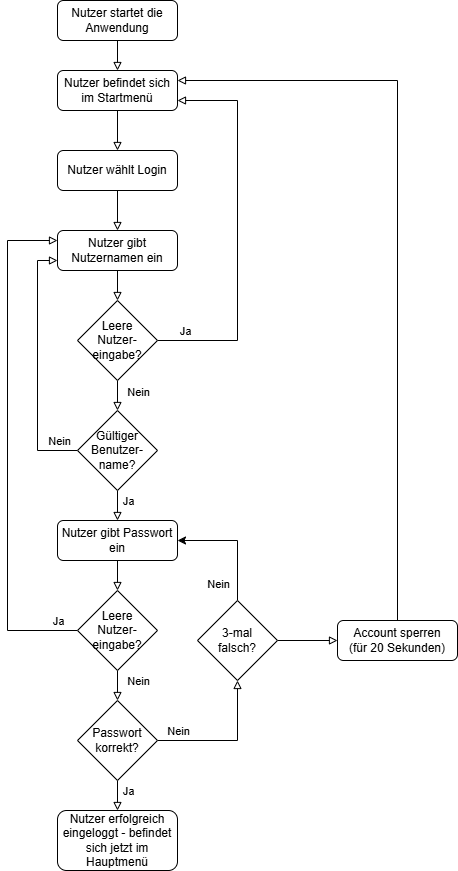

The diagram above was exported from draw.io. Its source (the exported page's mxGraphModel, read from the mxfile embedded in the PNG):
<mxGraphModel dx="1386" dy="751" grid="1" gridSize="10" guides="1" tooltips="1" connect="1" arrows="1" fold="1" page="1" pageScale="1" pageWidth="827" pageHeight="1169" math="0" shadow="0">
  <root>
    <mxCell id="WIyWlLk6GJQsqaUBKTNV-0" />
    <mxCell id="WIyWlLk6GJQsqaUBKTNV-1" parent="WIyWlLk6GJQsqaUBKTNV-0" />
    <mxCell id="5ggtqdsi0-EkxseF98Yy-7" style="edgeStyle=orthogonalEdgeStyle;rounded=0;orthogonalLoop=1;jettySize=auto;html=1;exitX=0.5;exitY=1;exitDx=0;exitDy=0;entryX=0.5;entryY=0;entryDx=0;entryDy=0;endArrow=block;endFill=0;" parent="WIyWlLk6GJQsqaUBKTNV-1" source="WIyWlLk6GJQsqaUBKTNV-3" target="5ggtqdsi0-EkxseF98Yy-0" edge="1">
      <mxGeometry relative="1" as="geometry" />
    </mxCell>
    <mxCell id="WIyWlLk6GJQsqaUBKTNV-3" value="Nutzer befindet sich im Startmenü" style="rounded=1;whiteSpace=wrap;html=1;fontSize=12;glass=0;strokeWidth=1;shadow=0;" parent="WIyWlLk6GJQsqaUBKTNV-1" vertex="1">
      <mxGeometry x="160" y="80" width="120" height="40" as="geometry" />
    </mxCell>
    <mxCell id="5ggtqdsi0-EkxseF98Yy-8" style="edgeStyle=orthogonalEdgeStyle;shape=connector;rounded=0;orthogonalLoop=1;jettySize=auto;html=1;exitX=0.5;exitY=1;exitDx=0;exitDy=0;entryX=0.5;entryY=0;entryDx=0;entryDy=0;labelBackgroundColor=default;strokeColor=default;fontFamily=Helvetica;fontSize=11;fontColor=default;endArrow=block;endFill=0;" parent="WIyWlLk6GJQsqaUBKTNV-1" source="5ggtqdsi0-EkxseF98Yy-0" target="5ggtqdsi0-EkxseF98Yy-1" edge="1">
      <mxGeometry relative="1" as="geometry" />
    </mxCell>
    <mxCell id="5ggtqdsi0-EkxseF98Yy-0" value="Nutzer wählt Login" style="rounded=1;whiteSpace=wrap;html=1;fontSize=12;glass=0;strokeWidth=1;shadow=0;" parent="WIyWlLk6GJQsqaUBKTNV-1" vertex="1">
      <mxGeometry x="160" y="160" width="120" height="40" as="geometry" />
    </mxCell>
    <mxCell id="5ggtqdsi0-EkxseF98Yy-6" style="edgeStyle=orthogonalEdgeStyle;rounded=0;orthogonalLoop=1;jettySize=auto;html=1;exitX=0.5;exitY=1;exitDx=0;exitDy=0;endArrow=block;endFill=0;" parent="WIyWlLk6GJQsqaUBKTNV-1" source="5ggtqdsi0-EkxseF98Yy-1" target="5ggtqdsi0-EkxseF98Yy-5" edge="1">
      <mxGeometry relative="1" as="geometry" />
    </mxCell>
    <mxCell id="5ggtqdsi0-EkxseF98Yy-1" value="Nutzer gibt Nutzernamen ein" style="rounded=1;whiteSpace=wrap;html=1;fontSize=12;glass=0;strokeWidth=1;shadow=0;" parent="WIyWlLk6GJQsqaUBKTNV-1" vertex="1">
      <mxGeometry x="160" y="240" width="120" height="40" as="geometry" />
    </mxCell>
    <mxCell id="5ggtqdsi0-EkxseF98Yy-11" style="edgeStyle=orthogonalEdgeStyle;shape=connector;rounded=0;orthogonalLoop=1;jettySize=auto;html=1;exitX=1;exitY=0.5;exitDx=0;exitDy=0;entryX=1;entryY=0.75;entryDx=0;entryDy=0;labelBackgroundColor=default;strokeColor=default;fontFamily=Helvetica;fontSize=11;fontColor=default;endArrow=block;endFill=0;" parent="WIyWlLk6GJQsqaUBKTNV-1" source="5ggtqdsi0-EkxseF98Yy-5" target="WIyWlLk6GJQsqaUBKTNV-3" edge="1">
      <mxGeometry relative="1" as="geometry">
        <Array as="points">
          <mxPoint x="340" y="350" />
          <mxPoint x="340" y="110" />
        </Array>
      </mxGeometry>
    </mxCell>
    <mxCell id="5ggtqdsi0-EkxseF98Yy-12" value="Ja" style="edgeLabel;html=1;align=center;verticalAlign=middle;resizable=0;points=[];fontSize=11;fontFamily=Helvetica;fontColor=default;" parent="5ggtqdsi0-EkxseF98Yy-11" vertex="1" connectable="0">
      <mxGeometry x="-0.859" y="1" relative="1" as="geometry">
        <mxPoint y="-9" as="offset" />
      </mxGeometry>
    </mxCell>
    <mxCell id="5ggtqdsi0-EkxseF98Yy-14" style="edgeStyle=orthogonalEdgeStyle;shape=connector;rounded=0;orthogonalLoop=1;jettySize=auto;html=1;exitX=0.5;exitY=1;exitDx=0;exitDy=0;labelBackgroundColor=default;strokeColor=default;fontFamily=Helvetica;fontSize=11;fontColor=default;endArrow=block;endFill=0;entryX=0.5;entryY=0;entryDx=0;entryDy=0;" parent="WIyWlLk6GJQsqaUBKTNV-1" source="5ggtqdsi0-EkxseF98Yy-5" target="5ggtqdsi0-EkxseF98Yy-13" edge="1">
      <mxGeometry relative="1" as="geometry">
        <mxPoint x="220" y="410" as="targetPoint" />
        <Array as="points" />
      </mxGeometry>
    </mxCell>
    <mxCell id="5ggtqdsi0-EkxseF98Yy-15" value="Nein" style="edgeLabel;html=1;align=center;verticalAlign=middle;resizable=0;points=[];fontSize=11;fontFamily=Helvetica;fontColor=default;" parent="5ggtqdsi0-EkxseF98Yy-14" vertex="1" connectable="0">
      <mxGeometry x="0.3051" y="1" relative="1" as="geometry">
        <mxPoint x="19" y="-9" as="offset" />
      </mxGeometry>
    </mxCell>
    <mxCell id="5ggtqdsi0-EkxseF98Yy-5" value="Leere&lt;br&gt;Nutzer-eingabe?" style="rhombus;whiteSpace=wrap;html=1;" parent="WIyWlLk6GJQsqaUBKTNV-1" vertex="1">
      <mxGeometry x="180" y="310" width="80" height="80" as="geometry" />
    </mxCell>
    <mxCell id="5ggtqdsi0-EkxseF98Yy-10" style="edgeStyle=orthogonalEdgeStyle;shape=connector;rounded=0;orthogonalLoop=1;jettySize=auto;html=1;exitX=0.5;exitY=1;exitDx=0;exitDy=0;entryX=0.5;entryY=0;entryDx=0;entryDy=0;labelBackgroundColor=default;strokeColor=default;fontFamily=Helvetica;fontSize=11;fontColor=default;endArrow=block;endFill=0;" parent="WIyWlLk6GJQsqaUBKTNV-1" source="5ggtqdsi0-EkxseF98Yy-9" target="WIyWlLk6GJQsqaUBKTNV-3" edge="1">
      <mxGeometry relative="1" as="geometry" />
    </mxCell>
    <mxCell id="5ggtqdsi0-EkxseF98Yy-9" value="Nutzer startet die&lt;br&gt;Anwendung" style="rounded=1;whiteSpace=wrap;html=1;fontSize=12;glass=0;strokeWidth=1;shadow=0;" parent="WIyWlLk6GJQsqaUBKTNV-1" vertex="1">
      <mxGeometry x="160" y="10" width="120" height="40" as="geometry" />
    </mxCell>
    <mxCell id="5ggtqdsi0-EkxseF98Yy-16" style="edgeStyle=orthogonalEdgeStyle;shape=connector;rounded=0;orthogonalLoop=1;jettySize=auto;html=1;exitX=0;exitY=0.5;exitDx=0;exitDy=0;entryX=0;entryY=0.75;entryDx=0;entryDy=0;labelBackgroundColor=default;strokeColor=default;fontFamily=Helvetica;fontSize=11;fontColor=default;endArrow=block;endFill=0;" parent="WIyWlLk6GJQsqaUBKTNV-1" source="5ggtqdsi0-EkxseF98Yy-13" target="5ggtqdsi0-EkxseF98Yy-1" edge="1">
      <mxGeometry relative="1" as="geometry" />
    </mxCell>
    <mxCell id="5ggtqdsi0-EkxseF98Yy-17" value="Nein" style="edgeLabel;html=1;align=center;verticalAlign=middle;resizable=0;points=[];fontSize=11;fontFamily=Helvetica;fontColor=default;" parent="5ggtqdsi0-EkxseF98Yy-16" vertex="1" connectable="0">
      <mxGeometry x="-0.9103" y="-1" relative="1" as="geometry">
        <mxPoint x="-8" y="-9" as="offset" />
      </mxGeometry>
    </mxCell>
    <mxCell id="5ggtqdsi0-EkxseF98Yy-20" style="edgeStyle=orthogonalEdgeStyle;shape=connector;rounded=0;orthogonalLoop=1;jettySize=auto;html=1;exitX=0.5;exitY=1;exitDx=0;exitDy=0;entryX=0.5;entryY=0;entryDx=0;entryDy=0;labelBackgroundColor=default;strokeColor=default;fontFamily=Helvetica;fontSize=11;fontColor=default;endArrow=block;endFill=0;" parent="WIyWlLk6GJQsqaUBKTNV-1" source="5ggtqdsi0-EkxseF98Yy-13" target="5ggtqdsi0-EkxseF98Yy-19" edge="1">
      <mxGeometry relative="1" as="geometry" />
    </mxCell>
    <mxCell id="FFumNMEUT9IKbGBjh_ky-1" value="Ja" style="edgeLabel;html=1;align=center;verticalAlign=middle;resizable=0;points=[];" parent="5ggtqdsi0-EkxseF98Yy-20" vertex="1" connectable="0">
      <mxGeometry x="-0.6667" y="4" relative="1" as="geometry">
        <mxPoint x="6" y="5" as="offset" />
      </mxGeometry>
    </mxCell>
    <mxCell id="5ggtqdsi0-EkxseF98Yy-13" value="Gültiger Benutzer-name?" style="rhombus;whiteSpace=wrap;html=1;" parent="WIyWlLk6GJQsqaUBKTNV-1" vertex="1">
      <mxGeometry x="180" y="420" width="80" height="80" as="geometry" />
    </mxCell>
    <mxCell id="5ggtqdsi0-EkxseF98Yy-22" style="edgeStyle=orthogonalEdgeStyle;shape=connector;rounded=0;orthogonalLoop=1;jettySize=auto;html=1;exitX=0.5;exitY=1;exitDx=0;exitDy=0;entryX=0.5;entryY=0;entryDx=0;entryDy=0;labelBackgroundColor=default;strokeColor=default;fontFamily=Helvetica;fontSize=11;fontColor=default;endArrow=block;endFill=0;" parent="WIyWlLk6GJQsqaUBKTNV-1" source="5ggtqdsi0-EkxseF98Yy-19" target="5ggtqdsi0-EkxseF98Yy-21" edge="1">
      <mxGeometry relative="1" as="geometry" />
    </mxCell>
    <mxCell id="5ggtqdsi0-EkxseF98Yy-19" value="Nutzer gibt Passwort ein" style="rounded=1;whiteSpace=wrap;html=1;fontSize=12;glass=0;strokeWidth=1;shadow=0;" parent="WIyWlLk6GJQsqaUBKTNV-1" vertex="1">
      <mxGeometry x="160" y="530" width="120" height="40" as="geometry" />
    </mxCell>
    <mxCell id="5ggtqdsi0-EkxseF98Yy-23" style="edgeStyle=orthogonalEdgeStyle;shape=connector;rounded=0;orthogonalLoop=1;jettySize=auto;html=1;exitX=0;exitY=0.5;exitDx=0;exitDy=0;entryX=0;entryY=0.25;entryDx=0;entryDy=0;labelBackgroundColor=default;strokeColor=default;fontFamily=Helvetica;fontSize=11;fontColor=default;endArrow=block;endFill=0;" parent="WIyWlLk6GJQsqaUBKTNV-1" source="5ggtqdsi0-EkxseF98Yy-21" target="5ggtqdsi0-EkxseF98Yy-1" edge="1">
      <mxGeometry relative="1" as="geometry">
        <Array as="points">
          <mxPoint x="110" y="640" />
          <mxPoint x="110" y="250" />
        </Array>
      </mxGeometry>
    </mxCell>
    <mxCell id="5ggtqdsi0-EkxseF98Yy-24" value="Ja" style="edgeLabel;html=1;align=center;verticalAlign=middle;resizable=0;points=[];fontSize=11;fontFamily=Helvetica;fontColor=default;" parent="5ggtqdsi0-EkxseF98Yy-23" vertex="1" connectable="0">
      <mxGeometry x="-0.9379" y="-1" relative="1" as="geometry">
        <mxPoint x="-4" y="-9" as="offset" />
      </mxGeometry>
    </mxCell>
    <mxCell id="5ggtqdsi0-EkxseF98Yy-26" style="edgeStyle=orthogonalEdgeStyle;shape=connector;rounded=0;orthogonalLoop=1;jettySize=auto;html=1;exitX=0.5;exitY=1;exitDx=0;exitDy=0;entryX=0.5;entryY=0;entryDx=0;entryDy=0;labelBackgroundColor=default;strokeColor=default;fontFamily=Helvetica;fontSize=11;fontColor=default;endArrow=block;endFill=0;" parent="WIyWlLk6GJQsqaUBKTNV-1" source="5ggtqdsi0-EkxseF98Yy-21" target="5ggtqdsi0-EkxseF98Yy-25" edge="1">
      <mxGeometry relative="1" as="geometry" />
    </mxCell>
    <mxCell id="FFumNMEUT9IKbGBjh_ky-0" value="Nein" style="edgeLabel;html=1;align=center;verticalAlign=middle;resizable=0;points=[];" parent="5ggtqdsi0-EkxseF98Yy-26" vertex="1" connectable="0">
      <mxGeometry x="-0.6" y="1" relative="1" as="geometry">
        <mxPoint x="19" y="4" as="offset" />
      </mxGeometry>
    </mxCell>
    <mxCell id="5ggtqdsi0-EkxseF98Yy-21" value="Leere&lt;br&gt;Nutzer-eingabe?" style="rhombus;whiteSpace=wrap;html=1;" parent="WIyWlLk6GJQsqaUBKTNV-1" vertex="1">
      <mxGeometry x="180" y="600" width="80" height="80" as="geometry" />
    </mxCell>
    <mxCell id="5ggtqdsi0-EkxseF98Yy-30" style="edgeStyle=orthogonalEdgeStyle;shape=connector;rounded=0;orthogonalLoop=1;jettySize=auto;html=1;exitX=0.5;exitY=1;exitDx=0;exitDy=0;entryX=0.5;entryY=0;entryDx=0;entryDy=0;labelBackgroundColor=default;strokeColor=default;fontFamily=Helvetica;fontSize=11;fontColor=default;endArrow=block;endFill=0;" parent="WIyWlLk6GJQsqaUBKTNV-1" source="5ggtqdsi0-EkxseF98Yy-25" target="5ggtqdsi0-EkxseF98Yy-29" edge="1">
      <mxGeometry relative="1" as="geometry" />
    </mxCell>
    <mxCell id="5ggtqdsi0-EkxseF98Yy-31" value="Ja" style="edgeLabel;html=1;align=center;verticalAlign=middle;resizable=0;points=[];fontSize=11;fontFamily=Helvetica;fontColor=default;" parent="5ggtqdsi0-EkxseF98Yy-30" vertex="1" connectable="0">
      <mxGeometry x="-0.3515" y="3" relative="1" as="geometry">
        <mxPoint x="7" as="offset" />
      </mxGeometry>
    </mxCell>
    <mxCell id="FTpiVuzIqmW_W4jZDweH-1" style="edgeStyle=orthogonalEdgeStyle;rounded=0;orthogonalLoop=1;jettySize=auto;html=1;exitX=1;exitY=0.5;exitDx=0;exitDy=0;entryX=0.5;entryY=1;entryDx=0;entryDy=0;endArrow=block;endFill=0;" edge="1" parent="WIyWlLk6GJQsqaUBKTNV-1" source="5ggtqdsi0-EkxseF98Yy-25" target="FTpiVuzIqmW_W4jZDweH-0">
      <mxGeometry relative="1" as="geometry" />
    </mxCell>
    <mxCell id="FTpiVuzIqmW_W4jZDweH-2" value="Nein" style="edgeLabel;html=1;align=center;verticalAlign=middle;resizable=0;points=[];" vertex="1" connectable="0" parent="FTpiVuzIqmW_W4jZDweH-1">
      <mxGeometry x="-0.6714" y="-2" relative="1" as="geometry">
        <mxPoint x="-3" y="-12" as="offset" />
      </mxGeometry>
    </mxCell>
    <mxCell id="5ggtqdsi0-EkxseF98Yy-25" value="Passwort korrekt?" style="rhombus;whiteSpace=wrap;html=1;" parent="WIyWlLk6GJQsqaUBKTNV-1" vertex="1">
      <mxGeometry x="180" y="710" width="80" height="80" as="geometry" />
    </mxCell>
    <mxCell id="5ggtqdsi0-EkxseF98Yy-29" value="Nutzer erfolgreich eingeloggt - befindet sich jetzt im Hauptmenü" style="rounded=1;whiteSpace=wrap;html=1;fontSize=12;glass=0;strokeWidth=1;shadow=0;" parent="WIyWlLk6GJQsqaUBKTNV-1" vertex="1">
      <mxGeometry x="160" y="820" width="120" height="60" as="geometry" />
    </mxCell>
    <mxCell id="FTpiVuzIqmW_W4jZDweH-3" style="edgeStyle=orthogonalEdgeStyle;rounded=0;orthogonalLoop=1;jettySize=auto;html=1;exitX=0.5;exitY=0;exitDx=0;exitDy=0;entryX=1;entryY=0.5;entryDx=0;entryDy=0;" edge="1" parent="WIyWlLk6GJQsqaUBKTNV-1" source="FTpiVuzIqmW_W4jZDweH-0" target="5ggtqdsi0-EkxseF98Yy-19">
      <mxGeometry relative="1" as="geometry" />
    </mxCell>
    <mxCell id="FTpiVuzIqmW_W4jZDweH-4" value="Nein" style="edgeLabel;html=1;align=center;verticalAlign=middle;resizable=0;points=[];" vertex="1" connectable="0" parent="FTpiVuzIqmW_W4jZDweH-3">
      <mxGeometry x="-0.7167" y="-1" relative="1" as="geometry">
        <mxPoint x="-21" as="offset" />
      </mxGeometry>
    </mxCell>
    <mxCell id="FTpiVuzIqmW_W4jZDweH-6" style="edgeStyle=orthogonalEdgeStyle;rounded=0;orthogonalLoop=1;jettySize=auto;html=1;exitX=1;exitY=0.5;exitDx=0;exitDy=0;entryX=0;entryY=0.5;entryDx=0;entryDy=0;endArrow=block;endFill=0;" edge="1" parent="WIyWlLk6GJQsqaUBKTNV-1" source="FTpiVuzIqmW_W4jZDweH-0" target="FTpiVuzIqmW_W4jZDweH-5">
      <mxGeometry relative="1" as="geometry" />
    </mxCell>
    <mxCell id="FTpiVuzIqmW_W4jZDweH-0" value="3-mal&lt;div&gt;falsch?&lt;/div&gt;" style="rhombus;whiteSpace=wrap;html=1;" vertex="1" parent="WIyWlLk6GJQsqaUBKTNV-1">
      <mxGeometry x="300" y="610" width="80" height="80" as="geometry" />
    </mxCell>
    <mxCell id="FTpiVuzIqmW_W4jZDweH-7" style="edgeStyle=orthogonalEdgeStyle;rounded=0;orthogonalLoop=1;jettySize=auto;html=1;exitX=0.5;exitY=0;exitDx=0;exitDy=0;entryX=1;entryY=0.25;entryDx=0;entryDy=0;endArrow=block;endFill=0;" edge="1" parent="WIyWlLk6GJQsqaUBKTNV-1" source="FTpiVuzIqmW_W4jZDweH-5" target="WIyWlLk6GJQsqaUBKTNV-3">
      <mxGeometry relative="1" as="geometry" />
    </mxCell>
    <mxCell id="FTpiVuzIqmW_W4jZDweH-5" value="Account sperren&lt;div&gt;(für 20 Sekunden)&lt;/div&gt;" style="rounded=1;whiteSpace=wrap;html=1;fontSize=12;glass=0;strokeWidth=1;shadow=0;" vertex="1" parent="WIyWlLk6GJQsqaUBKTNV-1">
      <mxGeometry x="440" y="630" width="120" height="40" as="geometry" />
    </mxCell>
  </root>
</mxGraphModel>